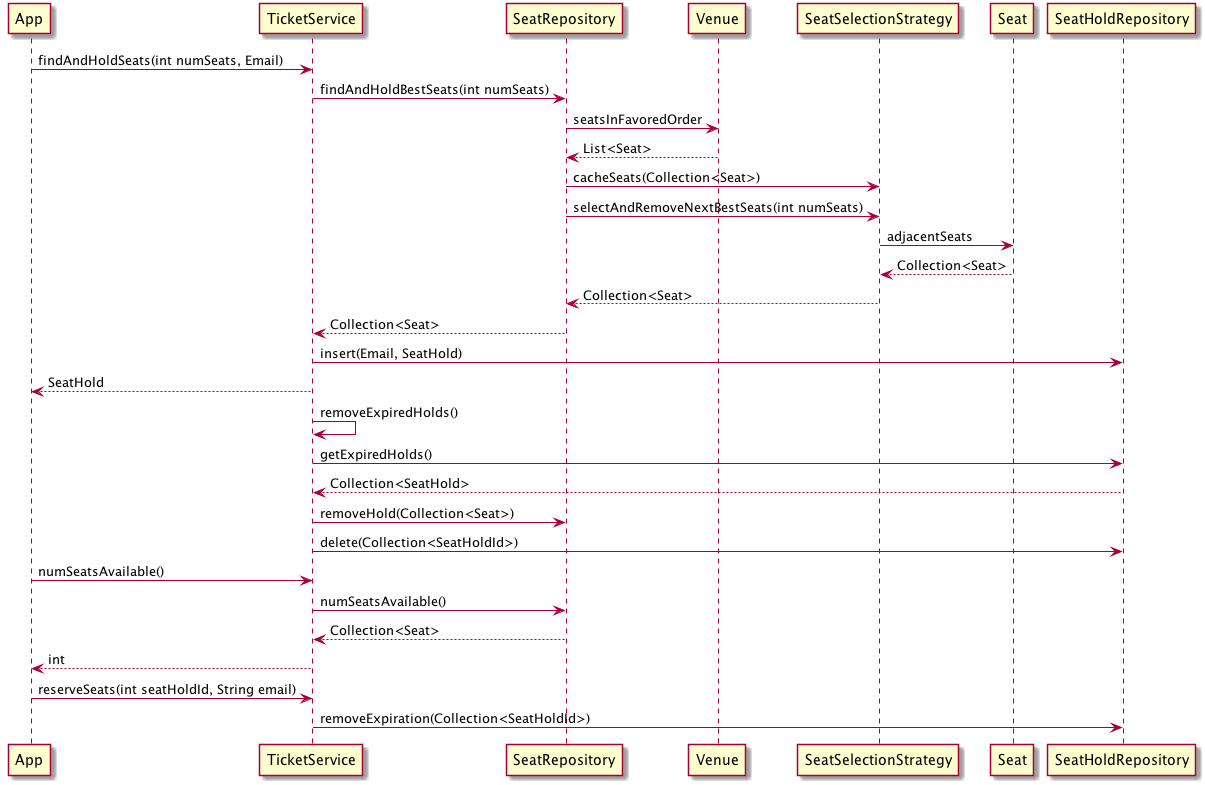

The diagram above was rendered by PlantUML. Its source (embedded in the PNG):
@startuml
App -> TicketService: findAndHoldSeats(int numSeats, Email)
TicketService -> SeatRepository: findAndHoldBestSeats(int numSeats)
SeatRepository -> Venue: seatsInFavoredOrder
Venue --> SeatRepository: List<Seat>
SeatRepository -> SeatSelectionStrategy: cacheSeats(Collection<Seat>)
SeatRepository -> SeatSelectionStrategy: selectAndRemoveNextBestSeats(int numSeats)
SeatSelectionStrategy -> Seat: adjacentSeats
Seat --> SeatSelectionStrategy: Collection<Seat>
SeatSelectionStrategy --> SeatRepository: Collection<Seat>
SeatRepository --> TicketService: Collection<Seat>
TicketService -> SeatHoldRepository: insert(Email, SeatHold)
TicketService --> App: SeatHold
TicketService -> TicketService: removeExpiredHolds()
TicketService -> SeatHoldRepository: getExpiredHolds()
SeatHoldRepository --> TicketService: Collection<SeatHold>
TicketService -> SeatRepository: removeHold(Collection<Seat>)
TicketService -> SeatHoldRepository: delete(Collection<SeatHoldId>)
App -> TicketService: numSeatsAvailable()
TicketService -> SeatRepository: numSeatsAvailable()
SeatRepository --> TicketService: Collection<Seat>
TicketService --> App: int
App -> TicketService: reserveSeats(int seatHoldId, String email)
TicketService -> SeatHoldRepository: removeExpiration(Collection<SeatHoldId>)
@enduml